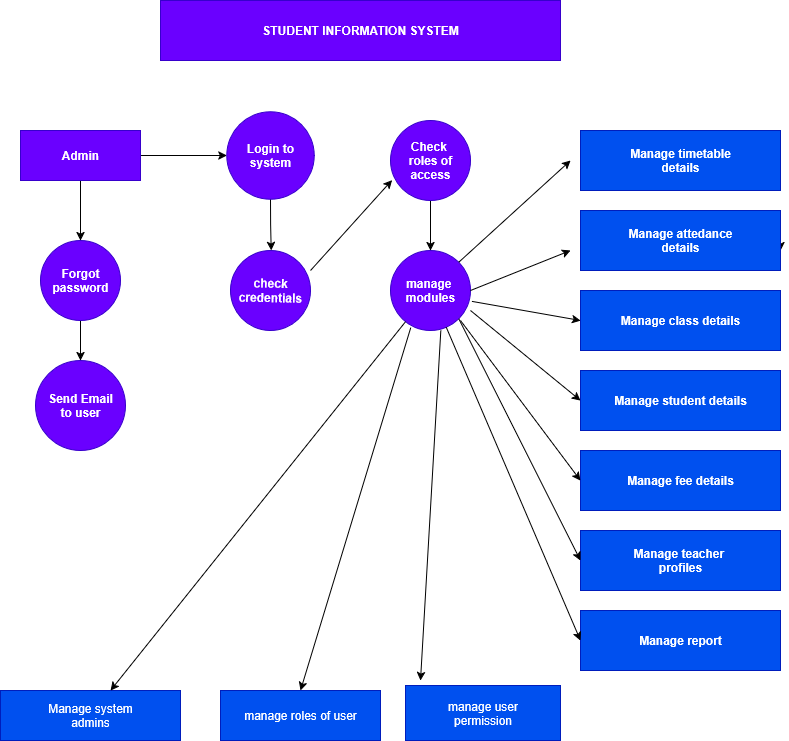

The diagram above was exported from draw.io. Its source (the exported page's mxGraphModel, read from the mxfile embedded in the PNG):
<mxGraphModel dx="2270" dy="1202" grid="1" gridSize="10" guides="1" tooltips="1" connect="1" arrows="1" fold="1" page="1" pageScale="1" pageWidth="850" pageHeight="1100" math="0" shadow="0">
  <root>
    <mxCell id="0" />
    <mxCell id="1" parent="0" />
    <mxCell id="eoF2D9jEi4XPCtetqw0L-26" style="edgeStyle=orthogonalEdgeStyle;rounded=0;orthogonalLoop=1;jettySize=auto;html=1;entryX=0.5;entryY=0;entryDx=0;entryDy=0;" edge="1" parent="1" source="eoF2D9jEi4XPCtetqw0L-4" target="eoF2D9jEi4XPCtetqw0L-13">
      <mxGeometry relative="1" as="geometry" />
    </mxCell>
    <mxCell id="eoF2D9jEi4XPCtetqw0L-31" style="edgeStyle=orthogonalEdgeStyle;rounded=0;orthogonalLoop=1;jettySize=auto;html=1;exitX=1;exitY=0.5;exitDx=0;exitDy=0;entryX=0;entryY=0.5;entryDx=0;entryDy=0;" edge="1" parent="1" source="eoF2D9jEi4XPCtetqw0L-4" target="eoF2D9jEi4XPCtetqw0L-11">
      <mxGeometry relative="1" as="geometry" />
    </mxCell>
    <mxCell id="eoF2D9jEi4XPCtetqw0L-4" value="Admin" style="rounded=0;whiteSpace=wrap;html=1;fillColor=#6a00ff;fontColor=#ffffff;strokeColor=#3700CC;fontStyle=1" vertex="1" parent="1">
      <mxGeometry x="40" y="160" width="120" height="50" as="geometry" />
    </mxCell>
    <mxCell id="eoF2D9jEi4XPCtetqw0L-6" value="STUDENT INFORMATION SYSTEM" style="rounded=0;whiteSpace=wrap;html=1;fontStyle=1;fillColor=#6a00ff;fontColor=#ffffff;strokeColor=#3700CC;" vertex="1" parent="1">
      <mxGeometry x="180" y="30" width="400" height="60" as="geometry" />
    </mxCell>
    <mxCell id="eoF2D9jEi4XPCtetqw0L-33" style="edgeStyle=orthogonalEdgeStyle;rounded=0;orthogonalLoop=1;jettySize=auto;html=1;entryX=0.5;entryY=0;entryDx=0;entryDy=0;" edge="1" parent="1" source="eoF2D9jEi4XPCtetqw0L-11" target="eoF2D9jEi4XPCtetqw0L-14">
      <mxGeometry relative="1" as="geometry" />
    </mxCell>
    <mxCell id="eoF2D9jEi4XPCtetqw0L-11" value="&lt;div&gt;&lt;b&gt;Login to&lt;/b&gt;&lt;/div&gt;&lt;div&gt;&lt;b&gt;system&lt;/b&gt;&lt;/div&gt;" style="ellipse;whiteSpace=wrap;html=1;aspect=fixed;fillColor=#6a00ff;fontColor=#ffffff;strokeColor=#3700CC;" vertex="1" parent="1">
      <mxGeometry x="246.25" y="141.25" width="87.5" height="87.5" as="geometry" />
    </mxCell>
    <mxCell id="eoF2D9jEi4XPCtetqw0L-34" style="edgeStyle=orthogonalEdgeStyle;rounded=0;orthogonalLoop=1;jettySize=auto;html=1;entryX=0.5;entryY=0;entryDx=0;entryDy=0;" edge="1" parent="1" source="eoF2D9jEi4XPCtetqw0L-12" target="eoF2D9jEi4XPCtetqw0L-15">
      <mxGeometry relative="1" as="geometry" />
    </mxCell>
    <mxCell id="eoF2D9jEi4XPCtetqw0L-12" value="&lt;div&gt;Check&amp;nbsp;&lt;/div&gt;&lt;div&gt;roles of&lt;/div&gt;&lt;div&gt;access&lt;/div&gt;" style="ellipse;whiteSpace=wrap;html=1;aspect=fixed;fontStyle=1;fillColor=#6a00ff;fontColor=#ffffff;strokeColor=#3700CC;" vertex="1" parent="1">
      <mxGeometry x="410" y="150" width="80" height="80" as="geometry" />
    </mxCell>
    <mxCell id="eoF2D9jEi4XPCtetqw0L-30" value="" style="edgeStyle=orthogonalEdgeStyle;rounded=0;orthogonalLoop=1;jettySize=auto;html=1;" edge="1" parent="1" source="eoF2D9jEi4XPCtetqw0L-13" target="eoF2D9jEi4XPCtetqw0L-16">
      <mxGeometry relative="1" as="geometry" />
    </mxCell>
    <mxCell id="eoF2D9jEi4XPCtetqw0L-13" value="&lt;div&gt;Forgot&lt;/div&gt;&lt;div&gt;password&lt;/div&gt;" style="ellipse;whiteSpace=wrap;html=1;aspect=fixed;fillColor=#6a00ff;fontColor=#ffffff;strokeColor=#3700CC;fontStyle=1" vertex="1" parent="1">
      <mxGeometry x="60" y="270" width="80" height="80" as="geometry" />
    </mxCell>
    <mxCell id="eoF2D9jEi4XPCtetqw0L-14" value="&lt;div&gt;check&lt;/div&gt;&lt;div&gt;credentials&lt;/div&gt;" style="ellipse;whiteSpace=wrap;html=1;aspect=fixed;rotation=1;fillColor=#6a00ff;fontColor=#ffffff;strokeColor=#3700CC;fontStyle=1" vertex="1" parent="1">
      <mxGeometry x="250" y="280" width="80" height="80" as="geometry" />
    </mxCell>
    <mxCell id="eoF2D9jEi4XPCtetqw0L-15" value="&lt;div&gt;manage&amp;nbsp;&lt;/div&gt;&lt;div&gt;modules&lt;/div&gt;" style="ellipse;whiteSpace=wrap;html=1;aspect=fixed;fillColor=#6a00ff;fontColor=#ffffff;strokeColor=#3700CC;fontStyle=1" vertex="1" parent="1">
      <mxGeometry x="410" y="280" width="80" height="80" as="geometry" />
    </mxCell>
    <mxCell id="eoF2D9jEi4XPCtetqw0L-16" value="&lt;div&gt;Send Email&lt;/div&gt;&lt;div&gt;to user&lt;/div&gt;" style="ellipse;whiteSpace=wrap;html=1;aspect=fixed;fontStyle=1;fillColor=#6a00ff;fontColor=#ffffff;strokeColor=#3700CC;" vertex="1" parent="1">
      <mxGeometry x="55" y="390" width="90" height="90" as="geometry" />
    </mxCell>
    <mxCell id="eoF2D9jEi4XPCtetqw0L-17" value="&lt;div&gt;Manage timetable&lt;/div&gt;&lt;div&gt;details&lt;/div&gt;" style="rounded=0;whiteSpace=wrap;html=1;fontStyle=1;fillColor=#0050ef;fontColor=#ffffff;strokeColor=#001DBC;" vertex="1" parent="1">
      <mxGeometry x="600" y="160" width="200" height="60" as="geometry" />
    </mxCell>
    <mxCell id="eoF2D9jEi4XPCtetqw0L-18" style="edgeStyle=orthogonalEdgeStyle;rounded=0;orthogonalLoop=1;jettySize=auto;html=1;exitX=0.5;exitY=1;exitDx=0;exitDy=0;" edge="1" parent="1" source="eoF2D9jEi4XPCtetqw0L-17" target="eoF2D9jEi4XPCtetqw0L-17">
      <mxGeometry relative="1" as="geometry" />
    </mxCell>
    <mxCell id="eoF2D9jEi4XPCtetqw0L-21" style="edgeStyle=orthogonalEdgeStyle;rounded=0;orthogonalLoop=1;jettySize=auto;html=1;exitX=1;exitY=0.5;exitDx=0;exitDy=0;" edge="1" parent="1" source="eoF2D9jEi4XPCtetqw0L-19">
      <mxGeometry relative="1" as="geometry">
        <mxPoint x="800" y="280" as="targetPoint" />
      </mxGeometry>
    </mxCell>
    <mxCell id="eoF2D9jEi4XPCtetqw0L-19" value="&lt;div&gt;Manage attedance&lt;/div&gt;&lt;div&gt;details&lt;/div&gt;" style="rounded=0;whiteSpace=wrap;html=1;fontStyle=1;fillColor=#0050ef;fontColor=#ffffff;strokeColor=#001DBC;" vertex="1" parent="1">
      <mxGeometry x="600" y="240" width="200" height="60" as="geometry" />
    </mxCell>
    <mxCell id="eoF2D9jEi4XPCtetqw0L-20" value="Manage class details" style="rounded=0;whiteSpace=wrap;html=1;fontStyle=1;fillColor=#0050ef;fontColor=#ffffff;strokeColor=#001DBC;" vertex="1" parent="1">
      <mxGeometry x="600" y="320" width="200" height="60" as="geometry" />
    </mxCell>
    <mxCell id="eoF2D9jEi4XPCtetqw0L-22" value="Manage student details" style="rounded=0;whiteSpace=wrap;html=1;fontStyle=1;fillColor=#0050ef;fontColor=#ffffff;strokeColor=#001DBC;" vertex="1" parent="1">
      <mxGeometry x="600" y="400" width="200" height="60" as="geometry" />
    </mxCell>
    <mxCell id="eoF2D9jEi4XPCtetqw0L-23" value="Manage fee details" style="rounded=0;whiteSpace=wrap;html=1;fontStyle=1;fillColor=#0050ef;fontColor=#ffffff;strokeColor=#001DBC;" vertex="1" parent="1">
      <mxGeometry x="600" y="480" width="200" height="60" as="geometry" />
    </mxCell>
    <mxCell id="eoF2D9jEi4XPCtetqw0L-25" value="Manage report" style="rounded=0;whiteSpace=wrap;html=1;fontStyle=1;fillColor=#0050ef;fontColor=#ffffff;strokeColor=#001DBC;" vertex="1" parent="1">
      <mxGeometry x="600" y="640" width="200" height="60" as="geometry" />
    </mxCell>
    <mxCell id="eoF2D9jEi4XPCtetqw0L-36" value="&lt;div&gt;Manage teacher&amp;nbsp;&lt;/div&gt;&lt;div&gt;profiles&lt;/div&gt;" style="rounded=0;whiteSpace=wrap;html=1;fillColor=#0050ef;fontColor=#ffffff;strokeColor=#001DBC;fontStyle=1" vertex="1" parent="1">
      <mxGeometry x="600" y="560" width="200" height="60" as="geometry" />
    </mxCell>
    <mxCell id="eoF2D9jEi4XPCtetqw0L-39" value="manage roles of user" style="rounded=0;whiteSpace=wrap;html=1;fillColor=#0050ef;fontColor=#ffffff;strokeColor=#001DBC;" vertex="1" parent="1">
      <mxGeometry x="240" y="720" width="160" height="50" as="geometry" />
    </mxCell>
    <mxCell id="eoF2D9jEi4XPCtetqw0L-40" value="&lt;div&gt;manage user&lt;/div&gt;&lt;div&gt;permission&lt;/div&gt;" style="rounded=0;whiteSpace=wrap;html=1;fillColor=#0050ef;fontColor=#ffffff;strokeColor=#001DBC;" vertex="1" parent="1">
      <mxGeometry x="425" y="715" width="155" height="55" as="geometry" />
    </mxCell>
    <mxCell id="eoF2D9jEi4XPCtetqw0L-41" value="&lt;div&gt;Manage system&lt;/div&gt;&lt;div&gt;admins&lt;/div&gt;" style="rounded=0;whiteSpace=wrap;html=1;fillColor=#0050ef;fontColor=#ffffff;strokeColor=#001DBC;" vertex="1" parent="1">
      <mxGeometry x="20" y="720" width="180" height="50" as="geometry" />
    </mxCell>
    <mxCell id="eoF2D9jEi4XPCtetqw0L-45" value="" style="endArrow=classic;html=1;rounded=0;" edge="1" parent="1" source="eoF2D9jEi4XPCtetqw0L-15" target="eoF2D9jEi4XPCtetqw0L-41">
      <mxGeometry width="50" height="50" relative="1" as="geometry">
        <mxPoint x="220" y="400" as="sourcePoint" />
        <mxPoint x="270" y="350" as="targetPoint" />
      </mxGeometry>
    </mxCell>
    <mxCell id="eoF2D9jEi4XPCtetqw0L-46" value="" style="endArrow=classic;html=1;rounded=0;exitX=0.253;exitY=0.965;exitDx=0;exitDy=0;exitPerimeter=0;entryX=0.5;entryY=0;entryDx=0;entryDy=0;" edge="1" parent="1" source="eoF2D9jEi4XPCtetqw0L-15" target="eoF2D9jEi4XPCtetqw0L-39">
      <mxGeometry width="50" height="50" relative="1" as="geometry">
        <mxPoint x="400" y="460" as="sourcePoint" />
        <mxPoint x="320" y="710" as="targetPoint" />
      </mxGeometry>
    </mxCell>
    <mxCell id="eoF2D9jEi4XPCtetqw0L-47" value="" style="endArrow=classic;html=1;rounded=0;exitX=0.629;exitY=1.001;exitDx=0;exitDy=0;exitPerimeter=0;" edge="1" parent="1" source="eoF2D9jEi4XPCtetqw0L-15">
      <mxGeometry width="50" height="50" relative="1" as="geometry">
        <mxPoint x="220" y="620" as="sourcePoint" />
        <mxPoint x="440" y="710" as="targetPoint" />
      </mxGeometry>
    </mxCell>
    <mxCell id="eoF2D9jEi4XPCtetqw0L-50" value="" style="endArrow=classic;html=1;rounded=0;entryX=0.018;entryY=0.746;entryDx=0;entryDy=0;entryPerimeter=0;exitX=0.996;exitY=0.241;exitDx=0;exitDy=0;exitPerimeter=0;" edge="1" parent="1" source="eoF2D9jEi4XPCtetqw0L-14" target="eoF2D9jEi4XPCtetqw0L-12">
      <mxGeometry width="50" height="50" relative="1" as="geometry">
        <mxPoint x="160" y="520" as="sourcePoint" />
        <mxPoint x="210" y="470" as="targetPoint" />
      </mxGeometry>
    </mxCell>
    <mxCell id="eoF2D9jEi4XPCtetqw0L-51" value="" style="endArrow=classic;html=1;rounded=0;exitX=1;exitY=0;exitDx=0;exitDy=0;" edge="1" parent="1" source="eoF2D9jEi4XPCtetqw0L-15">
      <mxGeometry width="50" height="50" relative="1" as="geometry">
        <mxPoint x="160" y="520" as="sourcePoint" />
        <mxPoint x="590" y="190" as="targetPoint" />
      </mxGeometry>
    </mxCell>
    <mxCell id="eoF2D9jEi4XPCtetqw0L-52" value="" style="endArrow=classic;html=1;rounded=0;exitX=1;exitY=0.5;exitDx=0;exitDy=0;" edge="1" parent="1" source="eoF2D9jEi4XPCtetqw0L-15">
      <mxGeometry width="50" height="50" relative="1" as="geometry">
        <mxPoint x="160" y="390" as="sourcePoint" />
        <mxPoint x="590" y="280" as="targetPoint" />
      </mxGeometry>
    </mxCell>
    <mxCell id="eoF2D9jEi4XPCtetqw0L-53" value="" style="endArrow=classic;html=1;rounded=0;entryX=0;entryY=0.5;entryDx=0;entryDy=0;exitX=1.018;exitY=0.636;exitDx=0;exitDy=0;exitPerimeter=0;" edge="1" parent="1" source="eoF2D9jEi4XPCtetqw0L-15" target="eoF2D9jEi4XPCtetqw0L-20">
      <mxGeometry width="50" height="50" relative="1" as="geometry">
        <mxPoint x="160" y="480" as="sourcePoint" />
        <mxPoint x="210" y="430" as="targetPoint" />
      </mxGeometry>
    </mxCell>
    <mxCell id="eoF2D9jEi4XPCtetqw0L-54" value="" style="endArrow=classic;html=1;rounded=0;entryX=0;entryY=0.5;entryDx=0;entryDy=0;exitX=1;exitY=0.75;exitDx=0;exitDy=0;exitPerimeter=0;" edge="1" parent="1" source="eoF2D9jEi4XPCtetqw0L-15" target="eoF2D9jEi4XPCtetqw0L-22">
      <mxGeometry width="50" height="50" relative="1" as="geometry">
        <mxPoint x="160" y="570" as="sourcePoint" />
        <mxPoint x="210" y="520" as="targetPoint" />
      </mxGeometry>
    </mxCell>
    <mxCell id="eoF2D9jEi4XPCtetqw0L-55" value="" style="endArrow=classic;html=1;rounded=0;entryX=0;entryY=0.5;entryDx=0;entryDy=0;exitX=0.875;exitY=0.875;exitDx=0;exitDy=0;exitPerimeter=0;" edge="1" parent="1" source="eoF2D9jEi4XPCtetqw0L-15" target="eoF2D9jEi4XPCtetqw0L-23">
      <mxGeometry width="50" height="50" relative="1" as="geometry">
        <mxPoint x="490" y="350" as="sourcePoint" />
        <mxPoint x="210" y="540" as="targetPoint" />
      </mxGeometry>
    </mxCell>
    <mxCell id="eoF2D9jEi4XPCtetqw0L-56" value="" style="endArrow=classic;html=1;rounded=0;entryX=0;entryY=0.5;entryDx=0;entryDy=0;exitX=1;exitY=1;exitDx=0;exitDy=0;" edge="1" parent="1" source="eoF2D9jEi4XPCtetqw0L-15" target="eoF2D9jEi4XPCtetqw0L-36">
      <mxGeometry width="50" height="50" relative="1" as="geometry">
        <mxPoint x="470" y="370" as="sourcePoint" />
        <mxPoint x="210" y="480" as="targetPoint" />
      </mxGeometry>
    </mxCell>
    <mxCell id="eoF2D9jEi4XPCtetqw0L-57" value="" style="endArrow=classic;html=1;rounded=0;entryX=0;entryY=0.5;entryDx=0;entryDy=0;" edge="1" parent="1" source="eoF2D9jEi4XPCtetqw0L-15" target="eoF2D9jEi4XPCtetqw0L-25">
      <mxGeometry width="50" height="50" relative="1" as="geometry">
        <mxPoint x="160" y="530" as="sourcePoint" />
        <mxPoint x="210" y="480" as="targetPoint" />
      </mxGeometry>
    </mxCell>
  </root>
</mxGraphModel>